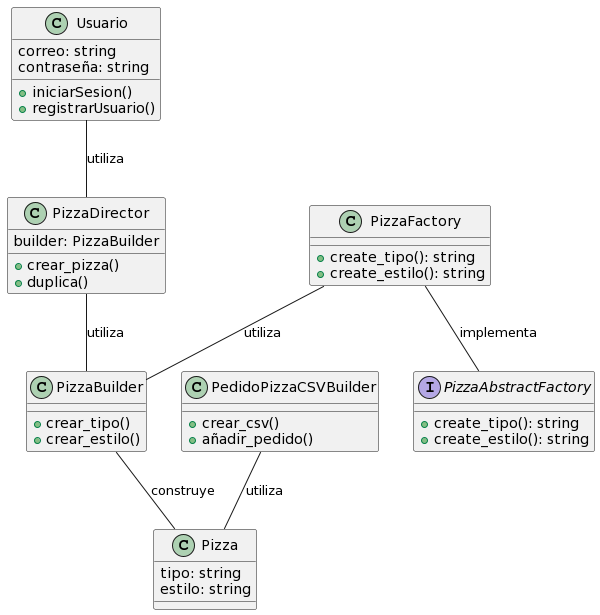

The diagram above was rendered by PlantUML. Its source (embedded in the PNG):
@startuml
class Usuario {
  correo: string
  contraseña: string
  +iniciarSesion()
  +registrarUsuario()
}

interface PizzaAbstractFactory {
  +create_tipo(): string
  +create_estilo(): string
}

class PizzaFactory {
  +create_tipo(): string
  +create_estilo(): string
}

class PizzaBuilder {
  +crear_tipo()
  +crear_estilo()
}

class Pizza {
  tipo: string
  estilo: string
}

class PedidoPizzaCSVBuilder {
  +crear_csv()
  +añadir_pedido()
}

class PizzaDirector {
  builder: PizzaBuilder
  +crear_pizza()
  +duplica()
}

Usuario -- PizzaDirector : utiliza
PizzaFactory -- PizzaAbstractFactory : implementa
PizzaFactory -- PizzaBuilder : utiliza
PizzaBuilder -- Pizza : construye
PizzaDirector -- PizzaBuilder : utiliza
PedidoPizzaCSVBuilder -- Pizza : utiliza
@enduml